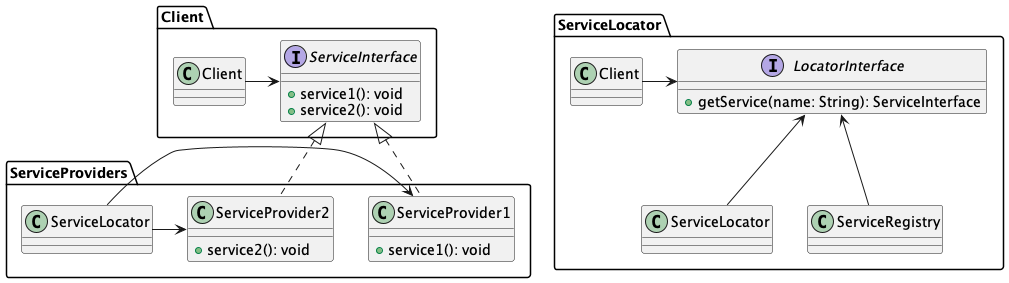

The diagram above was rendered by PlantUML. Its source (embedded in the PNG):
@startuml
package "Client" {
    class Client
    interface ServiceInterface {
        +service1(): void
        +service2(): void
    }
    Client -> ServiceInterface
}

package "ServiceLocator" {
    class ServiceLocator
    class ServiceRegistry
    interface LocatorInterface {
        +getService(name: String): ServiceInterface
    }
    ServiceLocator -up-> LocatorInterface
    ServiceRegistry -up-> LocatorInterface
    Client -> LocatorInterface
}

package "ServiceProviders" {
    class ServiceProvider1 {
        +service1(): void
    }
    class ServiceProvider2 {
        +service2(): void
    }
    ServiceProvider1 .up.|> ServiceInterface
    ServiceProvider2 .up.|> ServiceInterface
    ServiceLocator -> ServiceProvider1
    ServiceLocator -> ServiceProvider2
}

@enduml